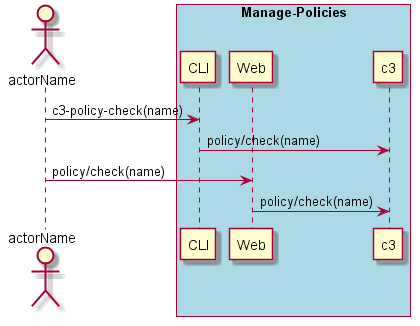

The diagram above was rendered by PlantUML. Its source (embedded in the PNG):
@startuml
Actor "actorName" as A

box "Manage-Policies" #lightblue
participant CLI as CLI
participant Web as Web
participant "c3" as S
A -> CLI : c3-policy-check(name)
CLI -> S : policy/check(name)
A -> Web : policy/check(name)
Web -> S : policy/check(name)
end box

@enduml